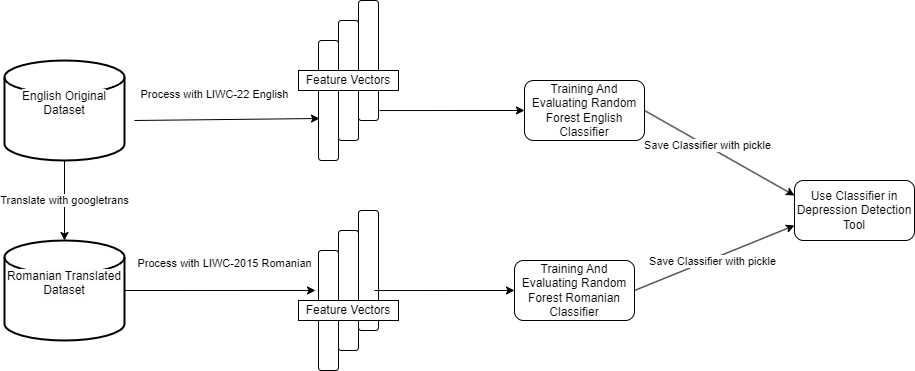

The diagram above was exported from draw.io. Its source (the exported page's mxGraphModel, read from the mxfile embedded in the PNG):
<mxGraphModel dx="1050" dy="522" grid="1" gridSize="10" guides="1" tooltips="1" connect="1" arrows="1" fold="1" page="1" pageScale="1" pageWidth="827" pageHeight="1169" background="#ffffff" math="0" shadow="0">
  <root>
    <mxCell id="0" />
    <mxCell id="1" parent="0" />
    <mxCell id="jkhjfqm331X6zdXHp7C5-4" value="Translate with googletrans" style="endArrow=classic;html=1;rounded=0;" parent="1" source="jkhjfqm331X6zdXHp7C5-18" target="jkhjfqm331X6zdXHp7C5-19" edge="1">
      <mxGeometry width="50" height="50" relative="1" as="geometry">
        <mxPoint x="130" y="230" as="sourcePoint" />
        <mxPoint x="180" y="180" as="targetPoint" />
      </mxGeometry>
    </mxCell>
    <mxCell id="jkhjfqm331X6zdXHp7C5-18" value="&#10;&lt;span style=&quot;color: rgb(0, 0, 0); font-family: Helvetica; font-size: 12px; font-style: normal; font-variant-ligatures: normal; font-variant-caps: normal; font-weight: 400; letter-spacing: normal; orphans: 2; text-align: center; text-indent: 0px; text-transform: none; widows: 2; word-spacing: 0px; -webkit-text-stroke-width: 0px; white-space: normal; background-color: rgb(251, 251, 251); text-decoration-thickness: initial; text-decoration-style: initial; text-decoration-color: initial; display: inline !important; float: none;&quot;&gt;English Original Dataset&lt;/span&gt;&#10;&#10;" style="strokeWidth=2;html=1;shape=mxgraph.flowchart.database;whiteSpace=wrap;" parent="1" vertex="1">
      <mxGeometry x="70" y="120" width="120" height="100" as="geometry" />
    </mxCell>
    <mxCell id="jkhjfqm331X6zdXHp7C5-19" value="&#10;&lt;span style=&quot;color: rgb(0, 0, 0); font-family: Helvetica; font-size: 12px; font-style: normal; font-variant-ligatures: normal; font-variant-caps: normal; font-weight: 400; letter-spacing: normal; orphans: 2; text-align: center; text-indent: 0px; text-transform: none; widows: 2; word-spacing: 0px; -webkit-text-stroke-width: 0px; white-space: normal; background-color: rgb(251, 251, 251); text-decoration-thickness: initial; text-decoration-style: initial; text-decoration-color: initial; display: inline !important; float: none;&quot;&gt;Romanian Translated Dataset&lt;/span&gt;&#10;&#10;" style="strokeWidth=2;html=1;shape=mxgraph.flowchart.database;whiteSpace=wrap;" parent="1" vertex="1">
      <mxGeometry x="70" y="300" width="120" height="100" as="geometry" />
    </mxCell>
    <mxCell id="jkhjfqm331X6zdXHp7C5-20" value="&lt;div&gt;&lt;br&gt;&lt;/div&gt;" style="rounded=1;whiteSpace=wrap;html=1;direction=south;" parent="1" vertex="1">
      <mxGeometry x="384" y="100" width="20" height="120" as="geometry" />
    </mxCell>
    <mxCell id="jkhjfqm331X6zdXHp7C5-21" value="" style="rounded=1;whiteSpace=wrap;html=1;direction=south;" parent="1" vertex="1">
      <mxGeometry x="404" y="80" width="20" height="120" as="geometry" />
    </mxCell>
    <mxCell id="jkhjfqm331X6zdXHp7C5-22" value="" style="rounded=1;whiteSpace=wrap;html=1;direction=south;" parent="1" vertex="1">
      <mxGeometry x="424" y="60" width="20" height="120" as="geometry" />
    </mxCell>
    <mxCell id="jkhjfqm331X6zdXHp7C5-23" value="" style="rounded=1;whiteSpace=wrap;html=1;direction=south;" parent="1" vertex="1">
      <mxGeometry x="384" y="310" width="20" height="120" as="geometry" />
    </mxCell>
    <mxCell id="jkhjfqm331X6zdXHp7C5-24" value="" style="rounded=1;whiteSpace=wrap;html=1;direction=south;" parent="1" vertex="1">
      <mxGeometry x="404" y="290" width="20" height="120" as="geometry" />
    </mxCell>
    <mxCell id="jkhjfqm331X6zdXHp7C5-25" value="" style="rounded=1;whiteSpace=wrap;html=1;direction=south;" parent="1" vertex="1">
      <mxGeometry x="424" y="270" width="20" height="120" as="geometry" />
    </mxCell>
    <mxCell id="jkhjfqm331X6zdXHp7C5-26" value="" style="endArrow=classic;html=1;rounded=0;entryX=0.65;entryY=0.95;entryDx=0;entryDy=0;entryPerimeter=0;" parent="1" target="jkhjfqm331X6zdXHp7C5-20" edge="1">
      <mxGeometry width="50" height="50" relative="1" as="geometry">
        <mxPoint x="200" y="180" as="sourcePoint" />
        <mxPoint x="620" y="250" as="targetPoint" />
      </mxGeometry>
    </mxCell>
    <mxCell id="jkhjfqm331X6zdXHp7C5-28" value="Process with LIWC-22 English&lt;div&gt;&lt;br&gt;&lt;/div&gt;" style="edgeLabel;html=1;align=center;verticalAlign=middle;resizable=0;points=[];" parent="jkhjfqm331X6zdXHp7C5-26" vertex="1" connectable="0">
      <mxGeometry x="-0.2807" y="4" relative="1" as="geometry">
        <mxPoint x="13" y="-15" as="offset" />
      </mxGeometry>
    </mxCell>
    <mxCell id="jkhjfqm331X6zdXHp7C5-27" value="Process with LIWC-2015 Romanian&lt;div&gt;&lt;br&gt;&lt;/div&gt;" style="endArrow=classic;html=1;rounded=0;exitX=1;exitY=0.5;exitDx=0;exitDy=0;exitPerimeter=0;entryX=0.333;entryY=1.15;entryDx=0;entryDy=0;entryPerimeter=0;" parent="1" source="jkhjfqm331X6zdXHp7C5-19" target="jkhjfqm331X6zdXHp7C5-23" edge="1">
      <mxGeometry x="0.0472" y="20" width="50" height="50" relative="1" as="geometry">
        <mxPoint x="570" y="300" as="sourcePoint" />
        <mxPoint x="620" y="250" as="targetPoint" />
        <mxPoint as="offset" />
      </mxGeometry>
    </mxCell>
    <mxCell id="jkhjfqm331X6zdXHp7C5-34" value="Feature Vectors" style="whiteSpace=wrap;html=1;" parent="1" vertex="1">
      <mxGeometry x="364" y="130" width="100" height="20" as="geometry" />
    </mxCell>
    <mxCell id="jkhjfqm331X6zdXHp7C5-35" value="Feature Vectors" style="whiteSpace=wrap;html=1;" parent="1" vertex="1">
      <mxGeometry x="364" y="360" width="100" height="20" as="geometry" />
    </mxCell>
    <mxCell id="jkhjfqm331X6zdXHp7C5-36" value="Training And Evaluating Random Forest English Classifier" style="rounded=1;whiteSpace=wrap;html=1;" parent="1" vertex="1">
      <mxGeometry x="590" y="140" width="120" height="60" as="geometry" />
    </mxCell>
    <mxCell id="jkhjfqm331X6zdXHp7C5-37" value="" style="endArrow=classic;html=1;rounded=0;exitX=0.917;exitY=-0.05;exitDx=0;exitDy=0;entryX=0;entryY=0.5;entryDx=0;entryDy=0;exitPerimeter=0;" parent="1" source="jkhjfqm331X6zdXHp7C5-22" target="jkhjfqm331X6zdXHp7C5-36" edge="1">
      <mxGeometry width="50" height="50" relative="1" as="geometry">
        <mxPoint x="570" y="300" as="sourcePoint" />
        <mxPoint x="620" y="250" as="targetPoint" />
      </mxGeometry>
    </mxCell>
    <mxCell id="jkhjfqm331X6zdXHp7C5-38" value="Training And Evaluating Random Forest Romanian Classifier" style="rounded=1;whiteSpace=wrap;html=1;" parent="1" vertex="1">
      <mxGeometry x="580" y="320" width="120" height="60" as="geometry" />
    </mxCell>
    <mxCell id="jkhjfqm331X6zdXHp7C5-39" value="" style="endArrow=classic;html=1;rounded=0;exitX=0.667;exitY=0.2;exitDx=0;exitDy=0;exitPerimeter=0;entryX=0;entryY=0.5;entryDx=0;entryDy=0;" parent="1" source="jkhjfqm331X6zdXHp7C5-25" target="jkhjfqm331X6zdXHp7C5-38" edge="1">
      <mxGeometry width="50" height="50" relative="1" as="geometry">
        <mxPoint x="570" y="300" as="sourcePoint" />
        <mxPoint x="620" y="250" as="targetPoint" />
      </mxGeometry>
    </mxCell>
    <mxCell id="jkhjfqm331X6zdXHp7C5-40" value="Use Classifier in Depression Detection Tool" style="rounded=1;whiteSpace=wrap;html=1;" parent="1" vertex="1">
      <mxGeometry x="860" y="240" width="120" height="60" as="geometry" />
    </mxCell>
    <mxCell id="jkhjfqm331X6zdXHp7C5-41" value="" style="endArrow=classic;html=1;rounded=0;exitX=1;exitY=0.5;exitDx=0;exitDy=0;entryX=0;entryY=0.25;entryDx=0;entryDy=0;" parent="1" source="jkhjfqm331X6zdXHp7C5-36" target="jkhjfqm331X6zdXHp7C5-40" edge="1">
      <mxGeometry width="50" height="50" relative="1" as="geometry">
        <mxPoint x="570" y="300" as="sourcePoint" />
        <mxPoint x="620" y="250" as="targetPoint" />
      </mxGeometry>
    </mxCell>
    <mxCell id="jkhjfqm331X6zdXHp7C5-45" value="Save Classifier with pickle" style="edgeLabel;html=1;align=center;verticalAlign=middle;resizable=0;points=[];" parent="jkhjfqm331X6zdXHp7C5-41" vertex="1" connectable="0">
      <mxGeometry x="-0.1798" y="1" relative="1" as="geometry">
        <mxPoint as="offset" />
      </mxGeometry>
    </mxCell>
    <mxCell id="jkhjfqm331X6zdXHp7C5-42" value="" style="endArrow=classic;html=1;rounded=0;exitX=1;exitY=0.5;exitDx=0;exitDy=0;entryX=0;entryY=0.75;entryDx=0;entryDy=0;" parent="1" source="jkhjfqm331X6zdXHp7C5-38" target="jkhjfqm331X6zdXHp7C5-40" edge="1">
      <mxGeometry width="50" height="50" relative="1" as="geometry">
        <mxPoint x="570" y="300" as="sourcePoint" />
        <mxPoint x="620" y="250" as="targetPoint" />
      </mxGeometry>
    </mxCell>
    <mxCell id="jkhjfqm331X6zdXHp7C5-46" value="Save Classifier with pickle" style="edgeLabel;html=1;align=center;verticalAlign=middle;resizable=0;points=[];" parent="jkhjfqm331X6zdXHp7C5-42" vertex="1" connectable="0">
      <mxGeometry x="-0.0367" y="-2" relative="1" as="geometry">
        <mxPoint as="offset" />
      </mxGeometry>
    </mxCell>
  </root>
</mxGraphModel>